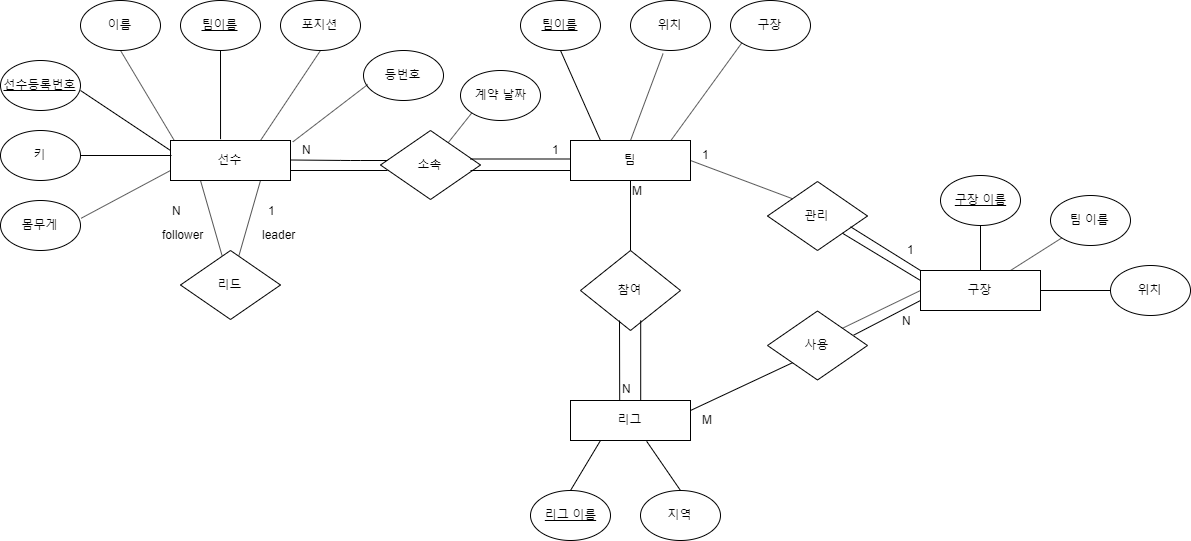

The diagram above was exported from draw.io. Its source (the exported page's mxGraphModel, read from the mxfile embedded in the PNG):
<mxGraphModel dx="1463" dy="740" grid="1" gridSize="10" guides="1" tooltips="1" connect="1" arrows="1" fold="1" page="1" pageScale="1" pageWidth="827" pageHeight="1169" math="0" shadow="0">
  <root>
    <mxCell id="0" />
    <mxCell id="1" parent="0" />
    <mxCell id="qkixq319bisHrGFNhyEx-1" value="선수" style="rounded=0;whiteSpace=wrap;html=1;" parent="1" vertex="1">
      <mxGeometry x="210" y="340" width="120" height="40" as="geometry" />
    </mxCell>
    <mxCell id="qkixq319bisHrGFNhyEx-2" value="팀" style="rounded=0;whiteSpace=wrap;html=1;" parent="1" vertex="1">
      <mxGeometry x="610" y="340" width="120" height="40" as="geometry" />
    </mxCell>
    <mxCell id="qkixq319bisHrGFNhyEx-4" value="소속" style="rhombus;whiteSpace=wrap;html=1;" parent="1" vertex="1">
      <mxGeometry x="420" y="330" width="100" height="69" as="geometry" />
    </mxCell>
    <mxCell id="qkixq319bisHrGFNhyEx-7" value="이름" style="ellipse;whiteSpace=wrap;html=1;" parent="1" vertex="1">
      <mxGeometry x="120" y="200" width="80" height="50" as="geometry" />
    </mxCell>
    <mxCell id="qkixq319bisHrGFNhyEx-8" value="&lt;u&gt;팀이름&lt;/u&gt;" style="ellipse;whiteSpace=wrap;html=1;" parent="1" vertex="1">
      <mxGeometry x="220" y="200" width="80" height="50" as="geometry" />
    </mxCell>
    <mxCell id="qkixq319bisHrGFNhyEx-9" value="포지션" style="ellipse;whiteSpace=wrap;html=1;" parent="1" vertex="1">
      <mxGeometry x="320" y="200" width="80" height="50" as="geometry" />
    </mxCell>
    <mxCell id="qkixq319bisHrGFNhyEx-10" value="&lt;u&gt;선수등록번호&lt;/u&gt;" style="ellipse;whiteSpace=wrap;html=1;" parent="1" vertex="1">
      <mxGeometry x="40" y="260" width="80" height="50" as="geometry" />
    </mxCell>
    <mxCell id="qkixq319bisHrGFNhyEx-13" value="키" style="ellipse;whiteSpace=wrap;html=1;" parent="1" vertex="1">
      <mxGeometry x="40" y="330" width="80" height="50" as="geometry" />
    </mxCell>
    <mxCell id="qkixq319bisHrGFNhyEx-14" value="등번호" style="ellipse;whiteSpace=wrap;html=1;" parent="1" vertex="1">
      <mxGeometry x="403" y="250" width="80" height="50" as="geometry" />
    </mxCell>
    <mxCell id="qkixq319bisHrGFNhyEx-15" value="" style="endArrow=none;html=1;entryX=0.5;entryY=1;entryDx=0;entryDy=0;exitX=0.03;exitY=-0.007;exitDx=0;exitDy=0;exitPerimeter=0;" parent="1" source="qkixq319bisHrGFNhyEx-1" target="qkixq319bisHrGFNhyEx-7" edge="1">
      <mxGeometry width="50" height="50" relative="1" as="geometry">
        <mxPoint x="160" y="300" as="sourcePoint" />
        <mxPoint x="210" y="250" as="targetPoint" />
      </mxGeometry>
    </mxCell>
    <mxCell id="qkixq319bisHrGFNhyEx-16" value="" style="endArrow=none;html=1;exitX=1;exitY=0.5;exitDx=0;exitDy=0;" parent="1" source="qkixq319bisHrGFNhyEx-13" edge="1">
      <mxGeometry width="50" height="50" relative="1" as="geometry">
        <mxPoint x="130" y="390" as="sourcePoint" />
        <mxPoint x="211" y="355" as="targetPoint" />
      </mxGeometry>
    </mxCell>
    <mxCell id="qkixq319bisHrGFNhyEx-17" value="" style="endArrow=none;html=1;entryX=0;entryY=0.25;entryDx=0;entryDy=0;" parent="1" target="qkixq319bisHrGFNhyEx-1" edge="1">
      <mxGeometry width="50" height="50" relative="1" as="geometry">
        <mxPoint x="120" y="290" as="sourcePoint" />
        <mxPoint x="180" y="280" as="targetPoint" />
      </mxGeometry>
    </mxCell>
    <mxCell id="qkixq319bisHrGFNhyEx-19" value="" style="endArrow=none;html=1;entryX=0.5;entryY=1;entryDx=0;entryDy=0;exitX=0.417;exitY=-0.033;exitDx=0;exitDy=0;exitPerimeter=0;" parent="1" source="qkixq319bisHrGFNhyEx-1" target="qkixq319bisHrGFNhyEx-8" edge="1">
      <mxGeometry width="50" height="50" relative="1" as="geometry">
        <mxPoint x="240" y="310" as="sourcePoint" />
        <mxPoint x="290" y="260" as="targetPoint" />
      </mxGeometry>
    </mxCell>
    <mxCell id="qkixq319bisHrGFNhyEx-20" value="" style="endArrow=none;html=1;exitX=0.75;exitY=0;exitDx=0;exitDy=0;entryX=0.5;entryY=1;entryDx=0;entryDy=0;" parent="1" edge="1" target="qkixq319bisHrGFNhyEx-9" source="qkixq319bisHrGFNhyEx-1">
      <mxGeometry width="50" height="50" relative="1" as="geometry">
        <mxPoint x="307" y="330" as="sourcePoint" />
        <mxPoint x="342" y="250" as="targetPoint" />
      </mxGeometry>
    </mxCell>
    <mxCell id="qkixq319bisHrGFNhyEx-21" value="" style="endArrow=none;html=1;entryX=0.053;entryY=0.68;entryDx=0;entryDy=0;entryPerimeter=0;exitX=1.019;exitY=0.036;exitDx=0;exitDy=0;exitPerimeter=0;" parent="1" source="qkixq319bisHrGFNhyEx-1" target="qkixq319bisHrGFNhyEx-14" edge="1">
      <mxGeometry width="50" height="50" relative="1" as="geometry">
        <mxPoint x="340" y="330" as="sourcePoint" />
        <mxPoint x="390" y="280" as="targetPoint" />
      </mxGeometry>
    </mxCell>
    <mxCell id="qkixq319bisHrGFNhyEx-25" value="몸무게" style="ellipse;whiteSpace=wrap;html=1;" parent="1" vertex="1">
      <mxGeometry x="40" y="400" width="80" height="50" as="geometry" />
    </mxCell>
    <mxCell id="qkixq319bisHrGFNhyEx-26" value="" style="endArrow=none;html=1;entryX=0;entryY=0.75;entryDx=0;entryDy=0;exitX=1.007;exitY=0.356;exitDx=0;exitDy=0;exitPerimeter=0;" parent="1" source="qkixq319bisHrGFNhyEx-25" target="qkixq319bisHrGFNhyEx-1" edge="1">
      <mxGeometry width="50" height="50" relative="1" as="geometry">
        <mxPoint x="150" y="440" as="sourcePoint" />
        <mxPoint x="200" y="390" as="targetPoint" />
      </mxGeometry>
    </mxCell>
    <mxCell id="qkixq319bisHrGFNhyEx-27" value="" style="endArrow=none;html=1;entryX=0.25;entryY=1;entryDx=0;entryDy=0;" parent="1" source="qkixq319bisHrGFNhyEx-30" target="qkixq319bisHrGFNhyEx-1" edge="1">
      <mxGeometry width="50" height="50" relative="1" as="geometry">
        <mxPoint x="270" y="480" as="sourcePoint" />
        <mxPoint x="310" y="440" as="targetPoint" />
      </mxGeometry>
    </mxCell>
    <mxCell id="qkixq319bisHrGFNhyEx-28" value="" style="endArrow=none;html=1;entryX=0.75;entryY=1;entryDx=0;entryDy=0;" parent="1" source="qkixq319bisHrGFNhyEx-30" target="qkixq319bisHrGFNhyEx-1" edge="1">
      <mxGeometry width="50" height="50" relative="1" as="geometry">
        <mxPoint x="270" y="480" as="sourcePoint" />
        <mxPoint x="320" y="430" as="targetPoint" />
      </mxGeometry>
    </mxCell>
    <mxCell id="qkixq319bisHrGFNhyEx-30" value="리드" style="rhombus;whiteSpace=wrap;html=1;" parent="1" vertex="1">
      <mxGeometry x="220" y="450" width="100" height="69" as="geometry" />
    </mxCell>
    <mxCell id="qkixq319bisHrGFNhyEx-31" value="follower" style="text;html=1;resizable=0;points=[];autosize=1;align=left;verticalAlign=top;spacingTop=-4;" parent="1" vertex="1">
      <mxGeometry x="200" y="425" width="60" height="20" as="geometry" />
    </mxCell>
    <mxCell id="qkixq319bisHrGFNhyEx-32" value="leader" style="text;html=1;resizable=0;points=[];autosize=1;align=left;verticalAlign=top;spacingTop=-4;" parent="1" vertex="1">
      <mxGeometry x="300" y="425" width="50" height="20" as="geometry" />
    </mxCell>
    <mxCell id="qkixq319bisHrGFNhyEx-33" value="1" style="text;html=1;resizable=0;points=[];autosize=1;align=left;verticalAlign=top;spacingTop=-4;" parent="1" vertex="1">
      <mxGeometry x="306" y="401" width="20" height="20" as="geometry" />
    </mxCell>
    <mxCell id="qkixq319bisHrGFNhyEx-35" value="N" style="text;html=1;resizable=0;points=[];autosize=1;align=left;verticalAlign=top;spacingTop=-4;" parent="1" vertex="1">
      <mxGeometry x="210" y="401" width="20" height="20" as="geometry" />
    </mxCell>
    <mxCell id="qkixq319bisHrGFNhyEx-37" value="팀이름" style="ellipse;whiteSpace=wrap;html=1;fontStyle=4" parent="1" vertex="1">
      <mxGeometry x="560" y="200" width="80" height="50" as="geometry" />
    </mxCell>
    <mxCell id="qkixq319bisHrGFNhyEx-38" value="위치" style="ellipse;whiteSpace=wrap;html=1;" parent="1" vertex="1">
      <mxGeometry x="670" y="200" width="80" height="50" as="geometry" />
    </mxCell>
    <mxCell id="qkixq319bisHrGFNhyEx-39" value="구장" style="ellipse;whiteSpace=wrap;html=1;" parent="1" vertex="1">
      <mxGeometry x="770" y="200" width="80" height="50" as="geometry" />
    </mxCell>
    <mxCell id="qkixq319bisHrGFNhyEx-40" value="" style="endArrow=none;html=1;entryX=0.5;entryY=1;entryDx=0;entryDy=0;exitX=0.25;exitY=0;exitDx=0;exitDy=0;" parent="1" source="qkixq319bisHrGFNhyEx-2" target="qkixq319bisHrGFNhyEx-37" edge="1">
      <mxGeometry width="50" height="50" relative="1" as="geometry">
        <mxPoint x="620" y="310" as="sourcePoint" />
        <mxPoint x="670" y="260" as="targetPoint" />
      </mxGeometry>
    </mxCell>
    <mxCell id="qkixq319bisHrGFNhyEx-41" value="" style="endArrow=none;html=1;entryX=0.407;entryY=1.062;entryDx=0;entryDy=0;exitX=0.5;exitY=0;exitDx=0;exitDy=0;entryPerimeter=0;" parent="1" source="qkixq319bisHrGFNhyEx-2" target="qkixq319bisHrGFNhyEx-38" edge="1">
      <mxGeometry width="50" height="50" relative="1" as="geometry">
        <mxPoint x="640" y="339.9999999999999" as="sourcePoint" />
        <mxPoint x="610" y="259.9999999999999" as="targetPoint" />
      </mxGeometry>
    </mxCell>
    <mxCell id="qkixq319bisHrGFNhyEx-42" value="" style="endArrow=none;html=1;entryX=0;entryY=1;entryDx=0;entryDy=0;exitX=0.835;exitY=0.007;exitDx=0;exitDy=0;exitPerimeter=0;" parent="1" source="qkixq319bisHrGFNhyEx-2" target="qkixq319bisHrGFNhyEx-39" edge="1">
      <mxGeometry width="50" height="50" relative="1" as="geometry">
        <mxPoint x="670" y="339.9999999999999" as="sourcePoint" />
        <mxPoint x="722.56" y="263.0999999999999" as="targetPoint" />
        <Array as="points" />
      </mxGeometry>
    </mxCell>
    <mxCell id="qkixq319bisHrGFNhyEx-46" value="" style="endArrow=none;html=1;" parent="1" edge="1">
      <mxGeometry width="50" height="50" relative="1" as="geometry">
        <mxPoint x="330" y="370" as="sourcePoint" />
        <mxPoint x="427" y="370" as="targetPoint" />
        <Array as="points" />
      </mxGeometry>
    </mxCell>
    <mxCell id="qkixq319bisHrGFNhyEx-48" value="" style="endArrow=none;html=1;" parent="1" edge="1">
      <mxGeometry width="50" height="50" relative="1" as="geometry">
        <mxPoint x="330" y="359.4999999999999" as="sourcePoint" />
        <mxPoint x="427" y="360" as="targetPoint" />
        <Array as="points">
          <mxPoint x="390" y="360" />
        </Array>
      </mxGeometry>
    </mxCell>
    <mxCell id="qkixq319bisHrGFNhyEx-50" value="" style="endArrow=none;html=1;" parent="1" edge="1">
      <mxGeometry width="50" height="50" relative="1" as="geometry">
        <mxPoint x="510" y="358.5" as="sourcePoint" />
        <mxPoint x="610" y="358.4999999999999" as="targetPoint" />
        <Array as="points" />
      </mxGeometry>
    </mxCell>
    <mxCell id="qkixq319bisHrGFNhyEx-51" value="" style="endArrow=none;html=1;" parent="1" edge="1">
      <mxGeometry width="50" height="50" relative="1" as="geometry">
        <mxPoint x="510" y="370" as="sourcePoint" />
        <mxPoint x="610" y="370" as="targetPoint" />
      </mxGeometry>
    </mxCell>
    <mxCell id="qkixq319bisHrGFNhyEx-52" value="리그" style="rounded=0;whiteSpace=wrap;html=1;" parent="1" vertex="1">
      <mxGeometry x="610" y="600" width="120" height="40" as="geometry" />
    </mxCell>
    <mxCell id="qkixq319bisHrGFNhyEx-53" value="참여" style="rhombus;whiteSpace=wrap;html=1;" parent="1" vertex="1">
      <mxGeometry x="620" y="450" width="100" height="80" as="geometry" />
    </mxCell>
    <mxCell id="qkixq319bisHrGFNhyEx-54" value="" style="endArrow=none;html=1;entryX=0.5;entryY=1;entryDx=0;entryDy=0;exitX=0.5;exitY=0;exitDx=0;exitDy=0;" parent="1" source="qkixq319bisHrGFNhyEx-53" target="qkixq319bisHrGFNhyEx-2" edge="1">
      <mxGeometry width="50" height="50" relative="1" as="geometry">
        <mxPoint x="650" y="450" as="sourcePoint" />
        <mxPoint x="700" y="400" as="targetPoint" />
      </mxGeometry>
    </mxCell>
    <mxCell id="qkixq319bisHrGFNhyEx-67" value="계약 날짜" style="ellipse;whiteSpace=wrap;html=1;" parent="1" vertex="1">
      <mxGeometry x="500" y="270" width="80" height="50" as="geometry" />
    </mxCell>
    <mxCell id="qkixq319bisHrGFNhyEx-68" value="" style="endArrow=none;html=1;entryX=0;entryY=1;entryDx=0;entryDy=0;" parent="1" source="qkixq319bisHrGFNhyEx-4" target="qkixq319bisHrGFNhyEx-67" edge="1">
      <mxGeometry width="50" height="50" relative="1" as="geometry">
        <mxPoint x="488" y="331" as="sourcePoint" />
        <mxPoint x="540" y="310" as="targetPoint" />
      </mxGeometry>
    </mxCell>
    <mxCell id="qkixq319bisHrGFNhyEx-72" value="N&lt;br&gt;" style="text;html=1;resizable=0;points=[];autosize=1;align=left;verticalAlign=top;spacingTop=-4;" parent="1" vertex="1">
      <mxGeometry x="340" y="340" width="20" height="20" as="geometry" />
    </mxCell>
    <mxCell id="qkixq319bisHrGFNhyEx-73" value="1" style="text;html=1;resizable=0;points=[];autosize=1;align=left;verticalAlign=top;spacingTop=-4;" parent="1" vertex="1">
      <mxGeometry x="590" y="340" width="20" height="20" as="geometry" />
    </mxCell>
    <mxCell id="qkixq319bisHrGFNhyEx-74" value="" style="endArrow=none;html=1;entryX=0.332;entryY=0.833;entryDx=0;entryDy=0;exitX=0.36;exitY=0.001;exitDx=0;exitDy=0;exitPerimeter=0;entryPerimeter=0;" parent="1" edge="1">
      <mxGeometry width="50" height="50" relative="1" as="geometry">
        <mxPoint x="680.2" y="600.04" as="sourcePoint" />
        <mxPoint x="680.2" y="520" as="targetPoint" />
      </mxGeometry>
    </mxCell>
    <mxCell id="qkixq319bisHrGFNhyEx-75" value="M" style="text;html=1;resizable=0;points=[];autosize=1;align=left;verticalAlign=top;spacingTop=-4;" parent="1" vertex="1">
      <mxGeometry x="670" y="381" width="30" height="20" as="geometry" />
    </mxCell>
    <mxCell id="qkixq319bisHrGFNhyEx-76" value="N" style="text;html=1;resizable=0;points=[];autosize=1;align=left;verticalAlign=top;spacingTop=-4;" parent="1" vertex="1">
      <mxGeometry x="660" y="579" width="20" height="20" as="geometry" />
    </mxCell>
    <mxCell id="qkixq319bisHrGFNhyEx-78" value="&lt;u&gt;리그 이름&lt;/u&gt;" style="ellipse;whiteSpace=wrap;html=1;" parent="1" vertex="1">
      <mxGeometry x="570" y="690" width="80" height="50" as="geometry" />
    </mxCell>
    <mxCell id="qkixq319bisHrGFNhyEx-82" value="" style="endArrow=none;html=1;entryX=0.5;entryY=0;entryDx=0;entryDy=0;exitX=0.25;exitY=1;exitDx=0;exitDy=0;" parent="1" source="qkixq319bisHrGFNhyEx-52" target="qkixq319bisHrGFNhyEx-78" edge="1">
      <mxGeometry width="50" height="50" relative="1" as="geometry">
        <mxPoint x="551" y="810" as="sourcePoint" />
        <mxPoint x="615" y="775" as="targetPoint" />
      </mxGeometry>
    </mxCell>
    <mxCell id="qkixq319bisHrGFNhyEx-86" value="구장" style="rounded=0;whiteSpace=wrap;html=1;" parent="1" vertex="1">
      <mxGeometry x="960" y="470" width="120" height="40" as="geometry" />
    </mxCell>
    <mxCell id="qkixq319bisHrGFNhyEx-88" value="관리" style="rhombus;whiteSpace=wrap;html=1;" parent="1" vertex="1">
      <mxGeometry x="807" y="381" width="100" height="69" as="geometry" />
    </mxCell>
    <mxCell id="qkixq319bisHrGFNhyEx-89" value="사용" style="rhombus;whiteSpace=wrap;html=1;" parent="1" vertex="1">
      <mxGeometry x="807" y="510.5" width="100" height="69" as="geometry" />
    </mxCell>
    <mxCell id="qkixq319bisHrGFNhyEx-90" value="" style="endArrow=none;html=1;entryX=1;entryY=0.5;entryDx=0;entryDy=0;exitX=0;exitY=0;exitDx=0;exitDy=0;" parent="1" source="qkixq319bisHrGFNhyEx-88" target="qkixq319bisHrGFNhyEx-2" edge="1">
      <mxGeometry width="50" height="50" relative="1" as="geometry">
        <mxPoint x="750" y="420" as="sourcePoint" />
        <mxPoint x="800" y="370" as="targetPoint" />
      </mxGeometry>
    </mxCell>
    <mxCell id="qkixq319bisHrGFNhyEx-92" value="" style="endArrow=none;html=1;entryX=0;entryY=0.75;entryDx=0;entryDy=0;exitX=0.863;exitY=0.349;exitDx=0;exitDy=0;exitPerimeter=0;" parent="1" source="qkixq319bisHrGFNhyEx-89" target="qkixq319bisHrGFNhyEx-86" edge="1">
      <mxGeometry width="50" height="50" relative="1" as="geometry">
        <mxPoint x="890" y="540" as="sourcePoint" />
        <mxPoint x="940" y="490" as="targetPoint" />
      </mxGeometry>
    </mxCell>
    <mxCell id="qkixq319bisHrGFNhyEx-93" value="" style="endArrow=none;html=1;entryX=0;entryY=1;entryDx=0;entryDy=0;exitX=1;exitY=0.25;exitDx=0;exitDy=0;" parent="1" source="qkixq319bisHrGFNhyEx-52" target="qkixq319bisHrGFNhyEx-89" edge="1">
      <mxGeometry width="50" height="50" relative="1" as="geometry">
        <mxPoint x="760" y="620" as="sourcePoint" />
        <mxPoint x="810" y="570" as="targetPoint" />
      </mxGeometry>
    </mxCell>
    <mxCell id="qkixq319bisHrGFNhyEx-99" value="" style="endArrow=none;html=1;entryX=0;entryY=0.25;entryDx=0;entryDy=0;exitX=1;exitY=1;exitDx=0;exitDy=0;" parent="1" source="qkixq319bisHrGFNhyEx-88" target="qkixq319bisHrGFNhyEx-86" edge="1">
      <mxGeometry width="50" height="50" relative="1" as="geometry">
        <mxPoint x="910" y="470" as="sourcePoint" />
        <mxPoint x="960" y="420" as="targetPoint" />
      </mxGeometry>
    </mxCell>
    <mxCell id="qkixq319bisHrGFNhyEx-100" value="" style="endArrow=none;html=1;exitX=1;exitY=1;exitDx=0;exitDy=0;" parent="1" edge="1">
      <mxGeometry width="50" height="50" relative="1" as="geometry">
        <mxPoint x="890" y="426.25" as="sourcePoint" />
        <mxPoint x="960" y="470" as="targetPoint" />
      </mxGeometry>
    </mxCell>
    <mxCell id="qkixq319bisHrGFNhyEx-105" value="" style="endArrow=none;html=1;entryX=0;entryY=0.5;entryDx=0;entryDy=0;exitX=1;exitY=0;exitDx=0;exitDy=0;" parent="1" source="qkixq319bisHrGFNhyEx-89" target="qkixq319bisHrGFNhyEx-86" edge="1">
      <mxGeometry width="50" height="50" relative="1" as="geometry">
        <mxPoint x="903.3000000000002" y="544.5809999999999" as="sourcePoint" />
        <mxPoint x="970" y="510" as="targetPoint" />
      </mxGeometry>
    </mxCell>
    <mxCell id="qkixq319bisHrGFNhyEx-111" value="M" style="text;html=1;resizable=0;points=[];autosize=1;align=left;verticalAlign=top;spacingTop=-4;" parent="1" vertex="1">
      <mxGeometry x="740" y="610" width="30" height="20" as="geometry" />
    </mxCell>
    <mxCell id="qkixq319bisHrGFNhyEx-112" value="N" style="text;html=1;resizable=0;points=[];autosize=1;align=left;verticalAlign=top;spacingTop=-4;" parent="1" vertex="1">
      <mxGeometry x="940" y="510.5" width="20" height="20" as="geometry" />
    </mxCell>
    <mxCell id="qkixq319bisHrGFNhyEx-115" value="1" style="text;html=1;resizable=0;points=[];autosize=1;align=left;verticalAlign=top;spacingTop=-4;" parent="1" vertex="1">
      <mxGeometry x="740" y="345" width="20" height="20" as="geometry" />
    </mxCell>
    <mxCell id="qkixq319bisHrGFNhyEx-118" value="" style="endArrow=none;html=1;exitX=0.36;exitY=0.001;exitDx=0;exitDy=0;exitPerimeter=0;" parent="1" edge="1">
      <mxGeometry width="50" height="50" relative="1" as="geometry">
        <mxPoint x="659.1999999999998" y="600.04" as="sourcePoint" />
        <mxPoint x="659" y="520" as="targetPoint" />
      </mxGeometry>
    </mxCell>
    <mxCell id="qkixq319bisHrGFNhyEx-119" value="1" style="text;html=1;resizable=0;points=[];autosize=1;align=left;verticalAlign=top;spacingTop=-4;" parent="1" vertex="1">
      <mxGeometry x="945" y="440" width="20" height="20" as="geometry" />
    </mxCell>
    <mxCell id="Yp040Q3Rr6MSWjCXBA-l-6" value="지역" style="ellipse;whiteSpace=wrap;html=1;fontStyle=0" vertex="1" parent="1">
      <mxGeometry x="680" y="690" width="80" height="50" as="geometry" />
    </mxCell>
    <mxCell id="Yp040Q3Rr6MSWjCXBA-l-10" value="" style="endArrow=none;html=1;entryX=0.635;entryY=1.021;entryDx=0;entryDy=0;entryPerimeter=0;exitX=0.5;exitY=0;exitDx=0;exitDy=0;" edge="1" parent="1" source="Yp040Q3Rr6MSWjCXBA-l-6" target="qkixq319bisHrGFNhyEx-52">
      <mxGeometry width="50" height="50" relative="1" as="geometry">
        <mxPoint x="670" y="710" as="sourcePoint" />
        <mxPoint x="720" y="660" as="targetPoint" />
      </mxGeometry>
    </mxCell>
    <mxCell id="Yp040Q3Rr6MSWjCXBA-l-15" value="&lt;u&gt;구장 이름&lt;/u&gt;" style="ellipse;whiteSpace=wrap;html=1;" vertex="1" parent="1">
      <mxGeometry x="980" y="375" width="80" height="50" as="geometry" />
    </mxCell>
    <mxCell id="Yp040Q3Rr6MSWjCXBA-l-16" value="팀 이름" style="ellipse;whiteSpace=wrap;html=1;" vertex="1" parent="1">
      <mxGeometry x="1090" y="395" width="80" height="50" as="geometry" />
    </mxCell>
    <mxCell id="Yp040Q3Rr6MSWjCXBA-l-17" value="" style="endArrow=none;html=1;entryX=0.5;entryY=1;entryDx=0;entryDy=0;exitX=0.5;exitY=0;exitDx=0;exitDy=0;" edge="1" parent="1" source="qkixq319bisHrGFNhyEx-86" target="Yp040Q3Rr6MSWjCXBA-l-15">
      <mxGeometry width="50" height="50" relative="1" as="geometry">
        <mxPoint x="1050" y="480" as="sourcePoint" />
        <mxPoint x="1090" y="430" as="targetPoint" />
      </mxGeometry>
    </mxCell>
    <mxCell id="Yp040Q3Rr6MSWjCXBA-l-18" value="" style="endArrow=none;html=1;entryX=0;entryY=1;entryDx=0;entryDy=0;exitX=0.75;exitY=0;exitDx=0;exitDy=0;" edge="1" parent="1" source="qkixq319bisHrGFNhyEx-86" target="Yp040Q3Rr6MSWjCXBA-l-16">
      <mxGeometry width="50" height="50" relative="1" as="geometry">
        <mxPoint x="1100" y="550" as="sourcePoint" />
        <mxPoint x="1150" y="500" as="targetPoint" />
      </mxGeometry>
    </mxCell>
    <mxCell id="Yp040Q3Rr6MSWjCXBA-l-19" value="위치" style="ellipse;whiteSpace=wrap;html=1;" vertex="1" parent="1">
      <mxGeometry x="1150" y="465" width="80" height="50" as="geometry" />
    </mxCell>
    <mxCell id="Yp040Q3Rr6MSWjCXBA-l-20" value="" style="endArrow=none;html=1;exitX=1;exitY=0.5;exitDx=0;exitDy=0;entryX=0;entryY=0.5;entryDx=0;entryDy=0;" edge="1" parent="1" source="qkixq319bisHrGFNhyEx-86" target="Yp040Q3Rr6MSWjCXBA-l-19">
      <mxGeometry width="50" height="50" relative="1" as="geometry">
        <mxPoint x="1090" y="520" as="sourcePoint" />
        <mxPoint x="1140" y="470" as="targetPoint" />
      </mxGeometry>
    </mxCell>
  </root>
</mxGraphModel>